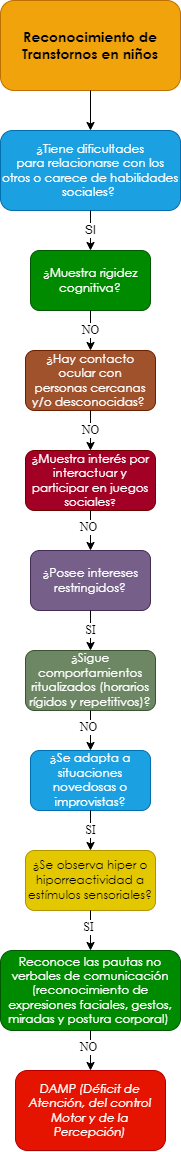

The diagram above was exported from draw.io. Its source (the exported page's mxGraphModel, read from the mxfile embedded in the PNG):
<mxGraphModel dx="659" dy="752" grid="1" gridSize="10" guides="1" tooltips="1" connect="1" arrows="1" fold="1" page="1" pageScale="1" pageWidth="10000" pageHeight="10000" math="0" shadow="0">
  <root>
    <mxCell id="0" />
    <mxCell id="1" parent="0" />
    <mxCell id="eSyxj0o0_MKRUbqtamEU-1" value="&lt;span style=&quot;font-family: &amp;quot;Century Gothic&amp;quot;, sans-serif;&quot;&gt;&lt;font style=&quot;font-size: 14px;&quot;&gt;&lt;b style=&quot;&quot;&gt;Reconocimiento de Transtornos en niños&lt;/b&gt;&lt;/font&gt;&lt;/span&gt;" style="rounded=1;whiteSpace=wrap;html=1;fillColor=#f0a30a;strokeColor=#BD7000;fontColor=#000000;gradientColor=none;glass=0;sketch=0;shadow=0;" parent="1" vertex="1">
      <mxGeometry x="2850" y="40" width="180" height="90" as="geometry" />
    </mxCell>
    <mxCell id="eSyxj0o0_MKRUbqtamEU-2" value="" style="endArrow=classic;html=1;exitX=0.5;exitY=1;exitDx=0;exitDy=0;entryX=0.5;entryY=0;entryDx=0;entryDy=0;" parent="1" source="eSyxj0o0_MKRUbqtamEU-1" target="eSyxj0o0_MKRUbqtamEU-4" edge="1">
      <mxGeometry width="50" height="50" relative="1" as="geometry">
        <mxPoint x="2880" y="270" as="sourcePoint" />
        <mxPoint x="2860" y="220" as="targetPoint" />
      </mxGeometry>
    </mxCell>
    <mxCell id="eSyxj0o0_MKRUbqtamEU-4" value="&lt;div style=&quot;&quot;&gt;&lt;div style=&quot;&quot;&gt;&lt;p style=&quot;&quot; class=&quot;MsoNormal&quot;&gt;&lt;span style=&quot;line-height: 107%; font-family: &amp;quot;Century Gothic&amp;quot;, sans-serif;&quot;&gt;¿Tiene dificultades&lt;br/&gt;para relacionarse con los otros o carece de habilidades sociales?&amp;nbsp;&lt;/span&gt;&lt;/p&gt;&lt;/div&gt;&lt;/div&gt;" style="rounded=1;whiteSpace=wrap;html=1;shadow=0;glass=0;sketch=0;align=center;fillColor=#1ba1e2;fontColor=#ffffff;strokeColor=#006EAF;" parent="1" vertex="1">
      <mxGeometry x="2850" y="170" width="180" height="80" as="geometry" />
    </mxCell>
    <mxCell id="eSyxj0o0_MKRUbqtamEU-10" value="SI" style="endArrow=classic;html=1;fontFamily=Helvetica;fontSize=12;fontColor=#000000;exitX=0.5;exitY=1;exitDx=0;exitDy=0;entryX=0.5;entryY=0;entryDx=0;entryDy=0;" parent="1" source="eSyxj0o0_MKRUbqtamEU-4" target="eSyxj0o0_MKRUbqtamEU-12" edge="1">
      <mxGeometry width="50" height="50" relative="1" as="geometry">
        <mxPoint x="2920" y="360" as="sourcePoint" />
        <mxPoint x="2860" y="350" as="targetPoint" />
      </mxGeometry>
    </mxCell>
    <mxCell id="eSyxj0o0_MKRUbqtamEU-12" value="&lt;p class=&quot;MsoNormal&quot;&gt;&lt;span style=&quot;line-height: 107%; font-family: &amp;quot;Century Gothic&amp;quot;, sans-serif;&quot;&gt;&lt;font style=&quot;font-size: 12px;&quot;&gt;¿Muestra rigidez&lt;br/&gt;cognitiva?&lt;/font&gt;&lt;span style=&quot;font-size: 12pt;&quot;&gt;&lt;/span&gt;&lt;/span&gt;&lt;/p&gt;" style="rounded=1;whiteSpace=wrap;html=1;shadow=0;glass=0;sketch=0;fontFamily=Helvetica;fontSize=12;fontColor=#ffffff;fillColor=#008a00;strokeColor=#005700;" parent="1" vertex="1">
      <mxGeometry x="2880" y="290" width="120" height="60" as="geometry" />
    </mxCell>
    <mxCell id="eSyxj0o0_MKRUbqtamEU-13" value="&lt;p class=&quot;MsoNormal&quot;&gt;&lt;span style=&quot;line-height: 107%; font-family: &amp;quot;Century Gothic&amp;quot;, sans-serif;&quot;&gt;&lt;font style=&quot;font-size: 12px;&quot;&gt;¿Hay contacto ocular con&lt;br/&gt;personas cercanas y/o desconocidas?&lt;/font&gt;&lt;/span&gt;&lt;span style=&quot;font-size:12.0pt;line-height:107%;font-family:&lt;br/&gt;&amp;quot;Century Gothic&amp;quot;,sans-serif;mso-bidi-font-family:Arial&quot;&gt;&amp;nbsp;&lt;/span&gt;&lt;/p&gt;" style="rounded=1;whiteSpace=wrap;html=1;shadow=0;glass=0;sketch=0;fontFamily=Helvetica;fontSize=12;fontColor=#ffffff;fillColor=#a0522d;strokeColor=#6D1F00;" parent="1" vertex="1">
      <mxGeometry x="2875" y="390" width="130" height="60" as="geometry" />
    </mxCell>
    <mxCell id="eSyxj0o0_MKRUbqtamEU-15" value="NO" style="endArrow=classic;html=1;fontFamily=Times New Roman;fontSize=12;fontColor=#000000;exitX=0.5;exitY=1;exitDx=0;exitDy=0;entryX=0.5;entryY=0;entryDx=0;entryDy=0;" parent="1" source="eSyxj0o0_MKRUbqtamEU-12" edge="1">
      <mxGeometry width="50" height="50" relative="1" as="geometry">
        <mxPoint x="3010" y="450" as="sourcePoint" />
        <mxPoint x="2940" y="390" as="targetPoint" />
      </mxGeometry>
    </mxCell>
    <mxCell id="eSyxj0o0_MKRUbqtamEU-153" value="&lt;span style=&quot;line-height: 107%; font-family: &amp;quot;Century Gothic&amp;quot;, sans-serif;&quot;&gt;&lt;font style=&quot;font-size: 12px;&quot;&gt;¿&lt;/font&gt;&lt;/span&gt;&lt;span style=&quot;line-height: 107%; font-family: &amp;quot;Century Gothic&amp;quot;, sans-serif;&quot;&gt;Muestra interés por&lt;br/&gt;interactuar y participar en juegos sociales&lt;font size=&quot;1&quot;&gt;?&lt;/font&gt;&lt;/span&gt;" style="rounded=1;whiteSpace=wrap;html=1;shadow=0;glass=0;sketch=0;fontFamily=Times New Roman;fontSize=12;fontColor=#ffffff;fillColor=#a20025;strokeColor=#6F0000;" parent="1" vertex="1">
      <mxGeometry x="2875" y="490" width="130" height="60" as="geometry" />
    </mxCell>
    <mxCell id="eSyxj0o0_MKRUbqtamEU-155" value="NO" style="endArrow=classic;html=1;fontFamily=Times New Roman;fontSize=12;fontColor=#000000;entryX=0.5;entryY=0;entryDx=0;entryDy=0;exitX=0.5;exitY=1;exitDx=0;exitDy=0;" parent="1" source="eSyxj0o0_MKRUbqtamEU-13" target="eSyxj0o0_MKRUbqtamEU-153" edge="1">
      <mxGeometry width="50" height="50" relative="1" as="geometry">
        <mxPoint x="2975" y="470" as="sourcePoint" />
        <mxPoint x="2890" y="740" as="targetPoint" />
      </mxGeometry>
    </mxCell>
    <mxCell id="eSyxj0o0_MKRUbqtamEU-156" value="&lt;p class=&quot;MsoNormal&quot;&gt;&lt;span style=&quot;line-height: 107%; font-family: &amp;quot;Century Gothic&amp;quot;, sans-serif;&quot;&gt;&lt;font style=&quot;font-size: 12px;&quot;&gt;¿Posee intereses&lt;br&gt;restringidos?&lt;/font&gt;&lt;span style=&quot;font-size: 12pt;&quot;&gt;&lt;/span&gt;&lt;/span&gt;&lt;/p&gt;" style="rounded=1;whiteSpace=wrap;html=1;shadow=0;glass=0;sketch=0;fontFamily=Times New Roman;fontSize=12;fontColor=#ffffff;fillColor=#76608a;strokeColor=#432D57;" parent="1" vertex="1">
      <mxGeometry x="2880" y="590" width="120" height="60" as="geometry" />
    </mxCell>
    <mxCell id="eSyxj0o0_MKRUbqtamEU-158" value="" style="endArrow=classic;html=1;fontFamily=Times New Roman;fontSize=12;fontColor=#000000;exitX=0.5;exitY=1;exitDx=0;exitDy=0;entryX=0.5;entryY=0;entryDx=0;entryDy=0;" parent="1" source="eSyxj0o0_MKRUbqtamEU-153" target="eSyxj0o0_MKRUbqtamEU-156" edge="1">
      <mxGeometry width="50" height="50" relative="1" as="geometry">
        <mxPoint x="2940" y="670" as="sourcePoint" />
        <mxPoint x="2990" y="620" as="targetPoint" />
      </mxGeometry>
    </mxCell>
    <mxCell id="eSyxj0o0_MKRUbqtamEU-159" value="NO" style="edgeLabel;html=1;align=center;verticalAlign=middle;resizable=0;points=[];fontSize=12;fontFamily=Times New Roman;fontColor=#000000;" parent="eSyxj0o0_MKRUbqtamEU-158" vertex="1" connectable="0">
      <mxGeometry x="-0.2062" y="-3" relative="1" as="geometry">
        <mxPoint as="offset" />
      </mxGeometry>
    </mxCell>
    <mxCell id="eSyxj0o0_MKRUbqtamEU-160" value="&lt;p class=&quot;MsoNormal&quot;&gt;&lt;span style=&quot;line-height: 107%; font-family: &amp;quot;Century Gothic&amp;quot;, sans-serif;&quot;&gt;&lt;font style=&quot;font-size: 12px;&quot;&gt;¿Sigue&lt;/font&gt;&lt;/span&gt;&lt;span&gt; &lt;/span&gt;&lt;span style=&quot;line-height: 107%; font-family: &amp;quot;Century Gothic&amp;quot;, sans-serif;&quot;&gt;&lt;font style=&quot;font-size: 12px;&quot;&gt;comportamientos&lt;br&gt;ritualizados (horarios rígidos y repetitivos)?&lt;/font&gt;&lt;span style=&quot;font-size: 12pt;&quot;&gt;&lt;/span&gt;&lt;/span&gt;&lt;/p&gt;" style="rounded=1;whiteSpace=wrap;html=1;shadow=0;glass=0;sketch=0;fontFamily=Times New Roman;fontSize=12;fontColor=#ffffff;fillColor=#6d8764;strokeColor=#3A5431;" parent="1" vertex="1">
      <mxGeometry x="2875" y="690" width="130" height="60" as="geometry" />
    </mxCell>
    <mxCell id="eSyxj0o0_MKRUbqtamEU-162" value="SI" style="endArrow=classic;html=1;fontFamily=Times New Roman;fontSize=12;fontColor=#000000;entryX=0.5;entryY=0;entryDx=0;entryDy=0;exitX=0.5;exitY=1;exitDx=0;exitDy=0;" parent="1" source="eSyxj0o0_MKRUbqtamEU-156" target="eSyxj0o0_MKRUbqtamEU-160" edge="1">
      <mxGeometry width="50" height="50" relative="1" as="geometry">
        <mxPoint x="2975" y="740" as="sourcePoint" />
        <mxPoint x="2890" y="1010" as="targetPoint" />
      </mxGeometry>
    </mxCell>
    <mxCell id="eSyxj0o0_MKRUbqtamEU-163" value="&lt;p class=&quot;MsoNormal&quot;&gt;&lt;span style=&quot;line-height: 107%; font-family: &amp;quot;Century Gothic&amp;quot;, sans-serif;&quot;&gt;&lt;font style=&quot;font-size: 12px;&quot;&gt;&lt;span style=&quot;background-color: initial;&quot;&gt;¿Se adapta a situaciones&lt;br&gt;novedosas o improvistas&lt;/span&gt;?&lt;/font&gt;&lt;span style=&quot;font-size: 12pt;&quot;&gt;&lt;/span&gt;&lt;/span&gt;&lt;/p&gt;" style="rounded=1;whiteSpace=wrap;html=1;shadow=0;glass=0;sketch=0;fontFamily=Times New Roman;fontSize=12;fontColor=#ffffff;fillColor=#1ba1e2;strokeColor=#006EAF;" parent="1" vertex="1">
      <mxGeometry x="2880" y="790" width="120" height="60" as="geometry" />
    </mxCell>
    <mxCell id="eSyxj0o0_MKRUbqtamEU-165" value="" style="endArrow=classic;html=1;fontFamily=Times New Roman;fontSize=12;fontColor=#000000;exitX=0.5;exitY=1;exitDx=0;exitDy=0;entryX=0.5;entryY=0;entryDx=0;entryDy=0;" parent="1" source="eSyxj0o0_MKRUbqtamEU-160" target="eSyxj0o0_MKRUbqtamEU-163" edge="1">
      <mxGeometry width="50" height="50" relative="1" as="geometry">
        <mxPoint x="2880" y="880" as="sourcePoint" />
        <mxPoint x="2985" y="890" as="targetPoint" />
      </mxGeometry>
    </mxCell>
    <mxCell id="eSyxj0o0_MKRUbqtamEU-166" value="NO" style="edgeLabel;html=1;align=center;verticalAlign=middle;resizable=0;points=[];fontSize=12;fontFamily=Times New Roman;fontColor=#000000;" parent="eSyxj0o0_MKRUbqtamEU-165" vertex="1" connectable="0">
      <mxGeometry x="-0.2062" y="-3" relative="1" as="geometry">
        <mxPoint as="offset" />
      </mxGeometry>
    </mxCell>
    <mxCell id="eSyxj0o0_MKRUbqtamEU-167" value="&lt;p class=&quot;MsoNormal&quot;&gt;&lt;span style=&quot;line-height: 107%; font-family: &amp;quot;Century Gothic&amp;quot;, sans-serif;&quot;&gt;&lt;font style=&quot;font-size: 12px;&quot;&gt;&lt;span style=&quot;background-color: initial;&quot;&gt;¿Se observa hiper o&lt;br/&gt;hiporreactividad a estímulos sensoriales?&lt;/span&gt;&lt;/font&gt;&lt;span style=&quot;font-size: 12pt;&quot;&gt;&lt;/span&gt;&lt;/span&gt;&lt;/p&gt;" style="rounded=1;whiteSpace=wrap;html=1;shadow=0;glass=0;sketch=0;fontFamily=Times New Roman;fontSize=12;fontColor=#000000;fillColor=#e3c800;strokeColor=#B09500;" parent="1" vertex="1">
      <mxGeometry x="2875" y="890" width="130" height="60" as="geometry" />
    </mxCell>
    <mxCell id="eSyxj0o0_MKRUbqtamEU-169" value="SI" style="endArrow=classic;html=1;fontFamily=Times New Roman;fontSize=12;fontColor=#000000;entryX=0.5;entryY=0;entryDx=0;entryDy=0;exitX=0.5;exitY=1;exitDx=0;exitDy=0;" parent="1" source="eSyxj0o0_MKRUbqtamEU-163" target="eSyxj0o0_MKRUbqtamEU-167" edge="1">
      <mxGeometry width="50" height="50" relative="1" as="geometry">
        <mxPoint x="2975" y="1010" as="sourcePoint" />
        <mxPoint x="2890" y="1280" as="targetPoint" />
      </mxGeometry>
    </mxCell>
    <mxCell id="eSyxj0o0_MKRUbqtamEU-171" value="" style="endArrow=classic;html=1;fontFamily=Times New Roman;fontSize=12;fontColor=#000000;exitX=0.5;exitY=1;exitDx=0;exitDy=0;entryX=0.5;entryY=0;entryDx=0;entryDy=0;" parent="1" source="eSyxj0o0_MKRUbqtamEU-167" target="eSyxj0o0_MKRUbqtamEU-173" edge="1">
      <mxGeometry width="50" height="50" relative="1" as="geometry">
        <mxPoint x="2880" y="1150" as="sourcePoint" />
        <mxPoint x="2975" y="1220" as="targetPoint" />
      </mxGeometry>
    </mxCell>
    <mxCell id="eSyxj0o0_MKRUbqtamEU-172" value="SI" style="edgeLabel;html=1;align=center;verticalAlign=middle;resizable=0;points=[];fontSize=12;fontFamily=Times New Roman;fontColor=#000000;" parent="eSyxj0o0_MKRUbqtamEU-171" vertex="1" connectable="0">
      <mxGeometry x="-0.2062" y="-3" relative="1" as="geometry">
        <mxPoint as="offset" />
      </mxGeometry>
    </mxCell>
    <mxCell id="eSyxj0o0_MKRUbqtamEU-173" value="&lt;p class=&quot;MsoNormal&quot;&gt;&lt;span style=&quot;line-height: 107%; font-family: &amp;quot;Century Gothic&amp;quot;, sans-serif;&quot;&gt;Reconoce las pautas no&lt;br/&gt;verbales de comunicación (reconocimiento de expresiones faciales, gestos,&lt;br/&gt;miradas y postura corporal)&amp;nbsp;&lt;/span&gt;&lt;/p&gt;" style="rounded=1;whiteSpace=wrap;html=1;shadow=0;glass=0;sketch=0;fontFamily=Times New Roman;fontSize=12;fontColor=#ffffff;fillColor=#008a00;strokeColor=#005700;" parent="1" vertex="1">
      <mxGeometry x="2850" y="990" width="180" height="80" as="geometry" />
    </mxCell>
    <mxCell id="eSyxj0o0_MKRUbqtamEU-175" value="" style="endArrow=classic;html=1;fontFamily=Times New Roman;fontSize=12;fontColor=#000000;exitX=0.5;exitY=1;exitDx=0;exitDy=0;entryX=0.5;entryY=0;entryDx=0;entryDy=0;" parent="1" source="eSyxj0o0_MKRUbqtamEU-173" target="eSyxj0o0_MKRUbqtamEU-177" edge="1">
      <mxGeometry width="50" height="50" relative="1" as="geometry">
        <mxPoint x="2950" y="960" as="sourcePoint" />
        <mxPoint x="2940" y="1100" as="targetPoint" />
      </mxGeometry>
    </mxCell>
    <mxCell id="eSyxj0o0_MKRUbqtamEU-176" value="NO" style="edgeLabel;html=1;align=center;verticalAlign=middle;resizable=0;points=[];fontSize=12;fontFamily=Times New Roman;fontColor=#000000;" parent="eSyxj0o0_MKRUbqtamEU-175" vertex="1" connectable="0">
      <mxGeometry x="-0.2062" y="-3" relative="1" as="geometry">
        <mxPoint as="offset" />
      </mxGeometry>
    </mxCell>
    <mxCell id="eSyxj0o0_MKRUbqtamEU-177" value="&lt;p class=&quot;MsoNormal&quot;&gt;&lt;i style=&quot;font-family: &amp;quot;Century Gothic&amp;quot;, sans-serif;&quot;&gt;DAMP (Déficit de&lt;br&gt;Atención, del control Motor y de la Percepción)&lt;/i&gt;&lt;br&gt;&lt;/p&gt;" style="rounded=1;whiteSpace=wrap;html=1;shadow=0;glass=0;sketch=0;fontFamily=Times New Roman;fontSize=12;fontColor=#ffffff;fillColor=#e51400;strokeColor=#B20000;" parent="1" vertex="1">
      <mxGeometry x="2865" y="1110" width="150" height="80" as="geometry" />
    </mxCell>
  </root>
</mxGraphModel>